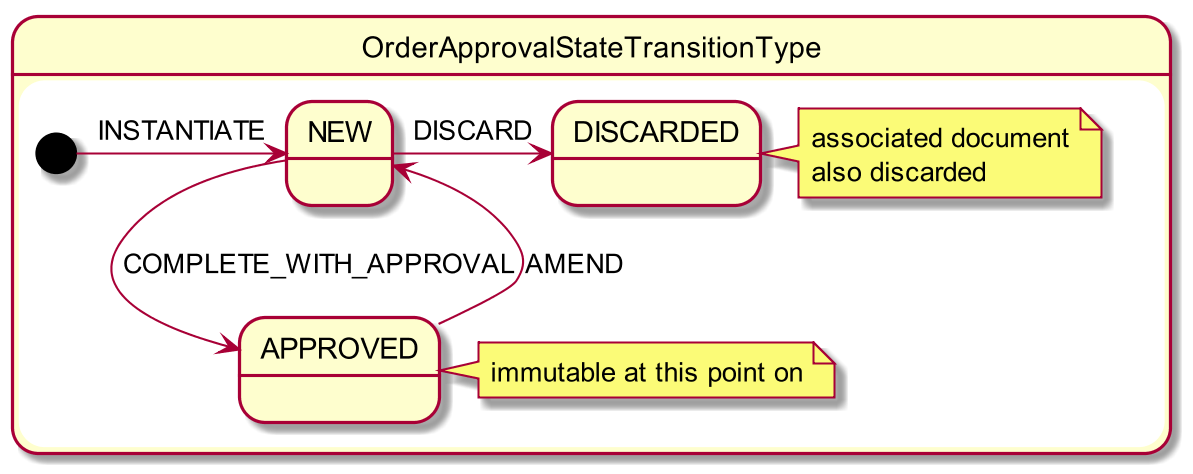

The diagram above was rendered by PlantUML. Its source (embedded in the PNG):
@startuml
skinparam dpi 200

state "OrderApprovalStateTransitionType" as oa {

    state "NEW" as oa_new

    state "APPROVED" as oa_approved
    note right of oa_approved: immutable at this point on

    state "DISCARDED" as oa_discarded
    note right of oa_discarded: associated document\nalso discarded

    [*] -right-> oa_new: INSTANTIATE

    oa_new -down-> oa_approved: COMPLETE_WITH_APPROVAL
    oa_approved -up-> oa_new: AMEND
    oa_new -right-> oa_discarded : DISCARD

}
@enduml